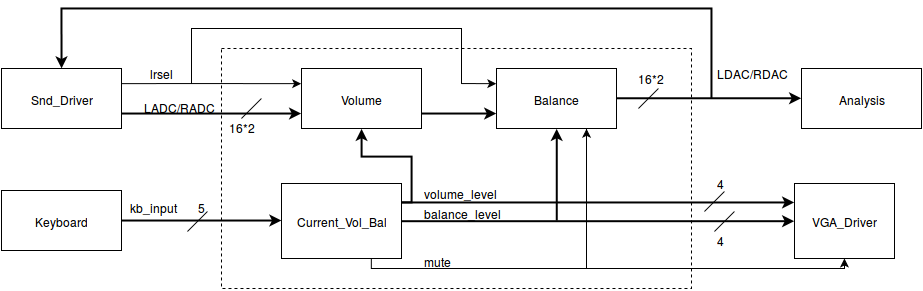

The diagram above was exported from draw.io. Its source (the exported page's mxGraphModel, read from the mxfile embedded in the PNG):
<mxGraphModel dx="996" dy="543" grid="1" gridSize="10" guides="1" tooltips="1" connect="1" fold="1" page="1" pageScale="1" pageWidth="1169" pageHeight="826" background="#ffffff" math="0">
  <root>
    <mxCell id="38273cbf4e549eb3-0" />
    <mxCell id="38273cbf4e549eb3-1" parent="38273cbf4e549eb3-0" />
    <mxCell id="38273cbf4e549eb3-4" value="" style="whiteSpace=wrap;html=1;dashed=1;" parent="38273cbf4e549eb3-1" vertex="1">
      <mxGeometry x="300" y="160" width="470" height="240" as="geometry" />
    </mxCell>
    <mxCell id="38273cbf4e549eb3-2" value="Volume" style="whiteSpace=wrap;html=1;" parent="38273cbf4e549eb3-1" vertex="1">
      <mxGeometry x="380" y="180" width="120" height="60" as="geometry" />
    </mxCell>
    <mxCell id="38273cbf4e549eb3-3" value="Snd_Driver" style="whiteSpace=wrap;html=1;" parent="38273cbf4e549eb3-1" vertex="1">
      <mxGeometry x="80" y="180" width="120" height="60" as="geometry" />
    </mxCell>
    <mxCell id="38273cbf4e549eb3-6" value="Current_Vol_Bal" style="whiteSpace=wrap;html=1;" parent="38273cbf4e549eb3-1" vertex="1">
      <mxGeometry x="360" y="295" width="120" height="75" as="geometry" />
    </mxCell>
    <mxCell id="38273cbf4e549eb3-7" value="Analysis" style="whiteSpace=wrap;html=1;" parent="38273cbf4e549eb3-1" vertex="1">
      <mxGeometry x="880" y="180" width="120" height="60" as="geometry" />
    </mxCell>
    <mxCell id="38273cbf4e549eb3-9" value="" style="endArrow=classic;html=1;entryX=0;entryY=0.25;" parent="38273cbf4e549eb3-1" target="38273cbf4e549eb3-2" edge="1">
      <mxGeometry width="50" height="50" relative="1" as="geometry">
        <mxPoint x="270" y="195" as="sourcePoint" />
        <mxPoint x="370" y="195" as="targetPoint" />
      </mxGeometry>
    </mxCell>
    <mxCell id="38273cbf4e549eb3-11" value="lrsel" style="text;html=1;resizable=0;points=[];autosize=1;align=left;verticalAlign=top;spacingTop=-4;" parent="38273cbf4e549eb3-1" vertex="1">
      <mxGeometry x="226" y="175" width="40" height="20" as="geometry" />
    </mxCell>
    <mxCell id="38273cbf4e549eb3-12" value="" style="endArrow=classic;html=1;exitX=1;exitY=0.75;strokeWidth=2;entryX=0;entryY=0.75;" parent="38273cbf4e549eb3-1" source="38273cbf4e549eb3-3" target="38273cbf4e549eb3-2" edge="1">
      <mxGeometry width="50" height="50" relative="1" as="geometry">
        <mxPoint x="230" y="280" as="sourcePoint" />
        <mxPoint x="370" y="225" as="targetPoint" />
      </mxGeometry>
    </mxCell>
    <mxCell id="38273cbf4e549eb3-14" value="LADC/RADC" style="text;html=1;resizable=0;points=[];autosize=1;align=left;verticalAlign=top;spacingTop=-4;" parent="38273cbf4e549eb3-1" vertex="1">
      <mxGeometry x="220" y="209" width="80" height="20" as="geometry" />
    </mxCell>
    <mxCell id="38273cbf4e549eb3-15" value="Keyboard" style="whiteSpace=wrap;html=1;" parent="38273cbf4e549eb3-1" vertex="1">
      <mxGeometry x="80" y="302" width="120" height="60" as="geometry" />
    </mxCell>
    <mxCell id="38273cbf4e549eb3-20" value="kb_input" style="text;html=1;resizable=0;points=[];autosize=1;align=left;verticalAlign=top;spacingTop=-4;" parent="38273cbf4e549eb3-1" vertex="1">
      <mxGeometry x="206" y="309" width="60" height="20" as="geometry" />
    </mxCell>
    <mxCell id="38273cbf4e549eb3-22" style="edgeStyle=orthogonalEdgeStyle;rounded=0;html=1;exitX=1;exitY=0.5;strokeWidth=2;" parent="38273cbf4e549eb3-1" source="38273cbf4e549eb3-15" edge="1">
      <mxGeometry relative="1" as="geometry">
        <mxPoint x="360" y="332" as="targetPoint" />
      </mxGeometry>
    </mxCell>
    <mxCell id="38273cbf4e549eb3-36" value="LDAC/RDAC" style="text;html=1;resizable=0;points=[];autosize=1;align=left;verticalAlign=top;spacingTop=-4;" parent="38273cbf4e549eb3-1" vertex="1">
      <mxGeometry x="793" y="175" width="80" height="20" as="geometry" />
    </mxCell>
    <mxCell id="38273cbf4e549eb3-38" value="" style="endArrow=classic;html=1;entryX=0.5;entryY=0;rounded=0;strokeWidth=2;" parent="38273cbf4e549eb3-1" target="38273cbf4e549eb3-3" edge="1">
      <mxGeometry width="50" height="50" relative="1" as="geometry">
        <mxPoint x="790" y="210" as="sourcePoint" />
        <mxPoint x="140" y="120" as="targetPoint" />
        <Array as="points">
          <mxPoint x="790" y="195" />
          <mxPoint x="790" y="120" />
          <mxPoint x="480" y="120" />
          <mxPoint x="140" y="120" />
        </Array>
      </mxGeometry>
    </mxCell>
    <mxCell id="38273cbf4e549eb3-39" value="VGA_Driver" style="whiteSpace=wrap;html=1;" parent="38273cbf4e549eb3-1" vertex="1">
      <mxGeometry x="873" y="295" width="100" height="75" as="geometry" />
    </mxCell>
    <mxCell id="38273cbf4e549eb3-46" value="volume_level &lt;br&gt;" style="text;html=1;resizable=0;points=[];autosize=1;align=left;verticalAlign=top;spacingTop=-4;" parent="38273cbf4e549eb3-1" vertex="1">
      <mxGeometry x="500" y="295" width="90" height="20" as="geometry" />
    </mxCell>
    <mxCell id="38273cbf4e549eb3-47" value="balance_level" style="text;html=1;resizable=0;points=[];autosize=1;align=left;verticalAlign=top;spacingTop=-4;" parent="38273cbf4e549eb3-1" vertex="1">
      <mxGeometry x="500" y="315" width="90" height="20" as="geometry" />
    </mxCell>
    <mxCell id="38273cbf4e549eb3-53" style="edgeStyle=orthogonalEdgeStyle;rounded=0;html=1;strokeWidth=2;entryX=0;entryY=0.5;exitX=1;exitY=0.5;" parent="38273cbf4e549eb3-1" source="38273cbf4e549eb3-6" target="38273cbf4e549eb3-39" edge="1">
      <mxGeometry relative="1" as="geometry">
        <mxPoint x="870" y="333" as="targetPoint" />
        <Array as="points" />
        <mxPoint x="640" y="332" as="sourcePoint" />
      </mxGeometry>
    </mxCell>
    <mxCell id="38273cbf4e549eb3-55" style="edgeStyle=orthogonalEdgeStyle;rounded=0;html=1;exitX=1;exitY=0.25;strokeWidth=2;entryX=0;entryY=0.25;" parent="38273cbf4e549eb3-1" source="38273cbf4e549eb3-6" target="38273cbf4e549eb3-39" edge="1">
      <mxGeometry relative="1" as="geometry">
        <mxPoint x="870" y="314" as="targetPoint" />
        <Array as="points" />
      </mxGeometry>
    </mxCell>
    <mxCell id="dca30d3caa79f7f-1" style="edgeStyle=orthogonalEdgeStyle;rounded=0;html=1;exitX=1;exitY=0.25;strokeWidth=2;entryX=0.5;entryY=1;" parent="38273cbf4e549eb3-1" source="38273cbf4e549eb3-6" target="38273cbf4e549eb3-2" edge="1">
      <mxGeometry relative="1" as="geometry">
        <mxPoint x="490" y="260" as="targetPoint" />
        <Array as="points">
          <mxPoint x="490" y="314" />
          <mxPoint x="490" y="268" />
          <mxPoint x="440" y="268" />
        </Array>
      </mxGeometry>
    </mxCell>
    <mxCell id="dca30d3caa79f7f-2" style="edgeStyle=orthogonalEdgeStyle;rounded=0;html=1;strokeWidth=2;entryX=0.5;entryY=1;" parent="38273cbf4e549eb3-1" target="1" edge="1">
      <mxGeometry relative="1" as="geometry">
        <mxPoint x="635" y="332" as="sourcePoint" />
        <mxPoint x="550" y="270" as="targetPoint" />
        <Array as="points">
          <mxPoint x="635" y="332" />
        </Array>
      </mxGeometry>
    </mxCell>
    <mxCell id="dca30d3caa79f7f-3" value="" style="endArrow=none;html=1;strokeWidth=1;" parent="38273cbf4e549eb3-1" edge="1">
      <mxGeometry width="50" height="50" relative="1" as="geometry">
        <mxPoint x="320" y="230" as="sourcePoint" />
        <mxPoint x="340" y="210" as="targetPoint" />
      </mxGeometry>
    </mxCell>
    <mxCell id="dca30d3caa79f7f-4" value="16*2" style="text;html=1;resizable=0;points=[];autosize=1;align=left;verticalAlign=top;spacingTop=-4;dashed=1;" parent="38273cbf4e549eb3-1" vertex="1">
      <mxGeometry x="305" y="229" width="40" height="20" as="geometry" />
    </mxCell>
    <mxCell id="dca30d3caa79f7f-6" value="" style="edgeStyle=elbowEdgeStyle;elbow=horizontal;endArrow=classic;html=1;strokeWidth=1;exitX=0.75;exitY=1;rounded=0;" parent="38273cbf4e549eb3-1" source="38273cbf4e549eb3-6" target="38273cbf4e549eb3-39" edge="1">
      <mxGeometry width="50" height="50" relative="1" as="geometry">
        <mxPoint x="520" y="430" as="sourcePoint" />
        <mxPoint x="950" y="370" as="targetPoint" />
        <Array as="points">
          <mxPoint x="630" y="380" />
          <mxPoint x="500" y="380" />
          <mxPoint x="730" y="380" />
          <mxPoint x="910" y="460" />
          <mxPoint x="910" y="550" />
        </Array>
      </mxGeometry>
    </mxCell>
    <mxCell id="dca30d3caa79f7f-7" value="mute" style="text;html=1;resizable=0;points=[];autosize=1;align=left;verticalAlign=top;spacingTop=-4;dashed=1;" parent="38273cbf4e549eb3-1" vertex="1">
      <mxGeometry x="500" y="363" width="40" height="20" as="geometry" />
    </mxCell>
    <mxCell id="dca30d3caa79f7f-8" style="edgeStyle=orthogonalEdgeStyle;rounded=0;html=1;entryX=0;entryY=0.5;strokeWidth=2;exitX=1;exitY=0.5;" parent="38273cbf4e549eb3-1" source="1" target="38273cbf4e549eb3-7" edge="1">
      <mxGeometry relative="1" as="geometry">
        <mxPoint x="640" y="195" as="sourcePoint" />
        <Array as="points" />
      </mxGeometry>
    </mxCell>
    <mxCell id="dca30d3caa79f7f-9" value="" style="endArrow=none;html=1;strokeWidth=1;" parent="38273cbf4e549eb3-1" edge="1">
      <mxGeometry width="50" height="50" relative="1" as="geometry">
        <mxPoint x="266" y="343" as="sourcePoint" />
        <mxPoint x="286" y="323" as="targetPoint" />
      </mxGeometry>
    </mxCell>
    <mxCell id="dca30d3caa79f7f-10" value="5" style="text;html=1;resizable=0;points=[];autosize=1;align=left;verticalAlign=top;spacingTop=-4;dashed=1;" parent="38273cbf4e549eb3-1" vertex="1">
      <mxGeometry x="274" y="309" width="20" height="20" as="geometry" />
    </mxCell>
    <mxCell id="dca30d3caa79f7f-11" value="" style="endArrow=none;html=1;strokeWidth=1;" parent="38273cbf4e549eb3-1" edge="1">
      <mxGeometry width="50" height="50" relative="1" as="geometry">
        <mxPoint x="717" y="220" as="sourcePoint" />
        <mxPoint x="737" y="200" as="targetPoint" />
      </mxGeometry>
    </mxCell>
    <mxCell id="dca30d3caa79f7f-12" value="16*2&lt;br&gt;&lt;br&gt;" style="text;html=1;resizable=0;points=[];autosize=1;align=left;verticalAlign=top;spacingTop=-4;dashed=1;" parent="38273cbf4e549eb3-1" vertex="1">
      <mxGeometry x="714" y="180" width="40" height="30" as="geometry" />
    </mxCell>
    <mxCell id="dca30d3caa79f7f-13" value="" style="endArrow=none;html=1;strokeWidth=1;" parent="38273cbf4e549eb3-1" edge="1">
      <mxGeometry width="50" height="50" relative="1" as="geometry">
        <mxPoint x="783" y="323" as="sourcePoint" />
        <mxPoint x="803" y="303" as="targetPoint" />
      </mxGeometry>
    </mxCell>
    <mxCell id="dca30d3caa79f7f-14" value="4" style="text;html=1;resizable=0;points=[];autosize=1;align=left;verticalAlign=top;spacingTop=-4;dashed=1;" parent="38273cbf4e549eb3-1" vertex="1">
      <mxGeometry x="793" y="285" width="20" height="20" as="geometry" />
    </mxCell>
    <mxCell id="dca30d3caa79f7f-15" value="" style="endArrow=none;html=1;strokeWidth=1;" parent="38273cbf4e549eb3-1" edge="1">
      <mxGeometry width="50" height="50" relative="1" as="geometry">
        <mxPoint x="793" y="343" as="sourcePoint" />
        <mxPoint x="813" y="323" as="targetPoint" />
      </mxGeometry>
    </mxCell>
    <mxCell id="dca30d3caa79f7f-16" value="4&lt;br&gt;" style="text;html=1;resizable=0;points=[];autosize=1;align=left;verticalAlign=top;spacingTop=-4;dashed=1;" parent="38273cbf4e549eb3-1" vertex="1">
      <mxGeometry x="793" y="342" width="20" height="20" as="geometry" />
    </mxCell>
    <mxCell id="5e1b62b840f2a7ac-1" value="" style="edgeStyle=elbowEdgeStyle;elbow=horizontal;endArrow=classic;html=1;strokeWidth=1;entryX=0.75;entryY=1;rounded=0;" parent="38273cbf4e549eb3-1" target="1" edge="1">
      <mxGeometry width="50" height="50" relative="1" as="geometry">
        <mxPoint x="520" y="380" as="sourcePoint" />
        <mxPoint x="520" y="270" as="targetPoint" />
        <Array as="points">
          <mxPoint x="665" y="310" />
        </Array>
      </mxGeometry>
    </mxCell>
    <mxCell id="1" value="Balance" style="whiteSpace=wrap;html=1;" vertex="1" parent="38273cbf4e549eb3-1">
      <mxGeometry x="575" y="180" width="120" height="60" as="geometry" />
    </mxCell>
    <mxCell id="2" value="" style="endArrow=classic;html=1;fontSize=16;entryX=0;entryY=0.75;exitX=1;exitY=0.75;strokeWidth=2;" edge="1" parent="38273cbf4e549eb3-1" source="38273cbf4e549eb3-2" target="1">
      <mxGeometry width="50" height="50" relative="1" as="geometry">
        <mxPoint x="120" y="110" as="sourcePoint" />
        <mxPoint x="170" y="60" as="targetPoint" />
      </mxGeometry>
    </mxCell>
    <mxCell id="3" value="" style="endArrow=classic;html=1;strokeWidth=1;fontSize=16;entryX=0;entryY=0.25;rounded=0;exitX=1;exitY=0.25;" edge="1" parent="38273cbf4e549eb3-1" source="38273cbf4e549eb3-3" target="1">
      <mxGeometry width="50" height="50" relative="1" as="geometry">
        <mxPoint x="540" y="195" as="sourcePoint" />
        <mxPoint x="170" y="60" as="targetPoint" />
        <Array as="points">
          <mxPoint x="270" y="195" />
          <mxPoint x="270" y="140" />
          <mxPoint x="540" y="140" />
          <mxPoint x="540" y="195" />
        </Array>
      </mxGeometry>
    </mxCell>
  </root>
</mxGraphModel>